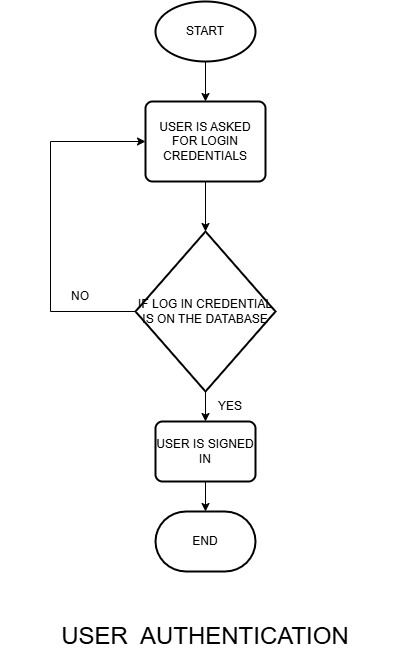

The diagram above was exported from draw.io. Its source (the exported page's mxGraphModel, read from the mxfile embedded in the PNG):
<mxGraphModel dx="1708" dy="842" grid="1" gridSize="10" guides="1" tooltips="1" connect="1" arrows="1" fold="1" page="1" pageScale="1" pageWidth="850" pageHeight="1100" math="0" shadow="0">
  <root>
    <mxCell id="0" />
    <mxCell id="1" parent="0" />
    <mxCell id="Lt9qpxFx2DFTm-JJc-4H-53" style="edgeStyle=orthogonalEdgeStyle;rounded=0;orthogonalLoop=1;jettySize=auto;html=1;exitX=0.5;exitY=1;exitDx=0;exitDy=0;exitPerimeter=0;entryX=0.5;entryY=0;entryDx=0;entryDy=0;" edge="1" parent="1" source="Lt9qpxFx2DFTm-JJc-4H-45" target="Lt9qpxFx2DFTm-JJc-4H-46">
      <mxGeometry relative="1" as="geometry" />
    </mxCell>
    <mxCell id="Lt9qpxFx2DFTm-JJc-4H-45" value="START" style="strokeWidth=2;html=1;shape=mxgraph.flowchart.start_1;whiteSpace=wrap;" vertex="1" parent="1">
      <mxGeometry x="375" y="40" width="100" height="60" as="geometry" />
    </mxCell>
    <mxCell id="Lt9qpxFx2DFTm-JJc-4H-46" value="USER IS ASKED FOR LOGIN CREDENTIALS" style="rounded=1;whiteSpace=wrap;html=1;absoluteArcSize=1;arcSize=14;strokeWidth=2;" vertex="1" parent="1">
      <mxGeometry x="365" y="140" width="120" height="80" as="geometry" />
    </mxCell>
    <mxCell id="Lt9qpxFx2DFTm-JJc-4H-50" style="edgeStyle=orthogonalEdgeStyle;rounded=0;orthogonalLoop=1;jettySize=auto;html=1;exitX=0.5;exitY=1;exitDx=0;exitDy=0;exitPerimeter=0;entryX=0.5;entryY=0;entryDx=0;entryDy=0;" edge="1" parent="1" source="Lt9qpxFx2DFTm-JJc-4H-47" target="Lt9qpxFx2DFTm-JJc-4H-48">
      <mxGeometry relative="1" as="geometry" />
    </mxCell>
    <mxCell id="Lt9qpxFx2DFTm-JJc-4H-55" style="edgeStyle=orthogonalEdgeStyle;rounded=0;orthogonalLoop=1;jettySize=auto;html=1;exitX=0;exitY=0.5;exitDx=0;exitDy=0;exitPerimeter=0;entryX=0;entryY=0.5;entryDx=0;entryDy=0;" edge="1" parent="1" source="Lt9qpxFx2DFTm-JJc-4H-47" target="Lt9qpxFx2DFTm-JJc-4H-46">
      <mxGeometry relative="1" as="geometry">
        <Array as="points">
          <mxPoint x="270" y="350" />
          <mxPoint x="270" y="180" />
        </Array>
      </mxGeometry>
    </mxCell>
    <mxCell id="Lt9qpxFx2DFTm-JJc-4H-47" value="IF LOG IN CREDENTIAL IS ON THE DATABASE" style="strokeWidth=2;html=1;shape=mxgraph.flowchart.decision;whiteSpace=wrap;" vertex="1" parent="1">
      <mxGeometry x="355" y="270" width="140" height="160" as="geometry" />
    </mxCell>
    <mxCell id="Lt9qpxFx2DFTm-JJc-4H-48" value="USER IS SIGNED IN" style="rounded=1;whiteSpace=wrap;html=1;absoluteArcSize=1;arcSize=14;strokeWidth=2;" vertex="1" parent="1">
      <mxGeometry x="375" y="460" width="100" height="60" as="geometry" />
    </mxCell>
    <mxCell id="Lt9qpxFx2DFTm-JJc-4H-49" value="END" style="strokeWidth=2;html=1;shape=mxgraph.flowchart.terminator;whiteSpace=wrap;" vertex="1" parent="1">
      <mxGeometry x="375" y="550" width="100" height="60" as="geometry" />
    </mxCell>
    <mxCell id="Lt9qpxFx2DFTm-JJc-4H-51" style="edgeStyle=orthogonalEdgeStyle;rounded=0;orthogonalLoop=1;jettySize=auto;html=1;exitX=0.5;exitY=1;exitDx=0;exitDy=0;entryX=0.5;entryY=0;entryDx=0;entryDy=0;entryPerimeter=0;" edge="1" parent="1" source="Lt9qpxFx2DFTm-JJc-4H-48" target="Lt9qpxFx2DFTm-JJc-4H-49">
      <mxGeometry relative="1" as="geometry" />
    </mxCell>
    <mxCell id="Lt9qpxFx2DFTm-JJc-4H-52" style="edgeStyle=orthogonalEdgeStyle;rounded=0;orthogonalLoop=1;jettySize=auto;html=1;exitX=0.5;exitY=1;exitDx=0;exitDy=0;entryX=0.5;entryY=0;entryDx=0;entryDy=0;entryPerimeter=0;" edge="1" parent="1" source="Lt9qpxFx2DFTm-JJc-4H-46" target="Lt9qpxFx2DFTm-JJc-4H-47">
      <mxGeometry relative="1" as="geometry" />
    </mxCell>
    <mxCell id="Lt9qpxFx2DFTm-JJc-4H-56" value="NO" style="text;strokeColor=none;align=center;fillColor=none;html=1;verticalAlign=middle;whiteSpace=wrap;rounded=0;" vertex="1" parent="1">
      <mxGeometry x="270" y="320" width="60" height="30" as="geometry" />
    </mxCell>
    <mxCell id="Lt9qpxFx2DFTm-JJc-4H-57" value="YES" style="text;strokeColor=none;align=center;fillColor=none;html=1;verticalAlign=middle;whiteSpace=wrap;rounded=0;" vertex="1" parent="1">
      <mxGeometry x="420" y="430" width="60" height="30" as="geometry" />
    </mxCell>
    <mxCell id="Lt9qpxFx2DFTm-JJc-4H-58" value="&lt;font style=&quot;font-size: 24px;&quot;&gt;USER&amp;nbsp; AUTHENTICATION&lt;/font&gt;" style="text;strokeColor=none;align=center;fillColor=none;html=1;verticalAlign=middle;whiteSpace=wrap;rounded=0;" vertex="1" parent="1">
      <mxGeometry x="220" y="660" width="410" height="30" as="geometry" />
    </mxCell>
  </root>
</mxGraphModel>